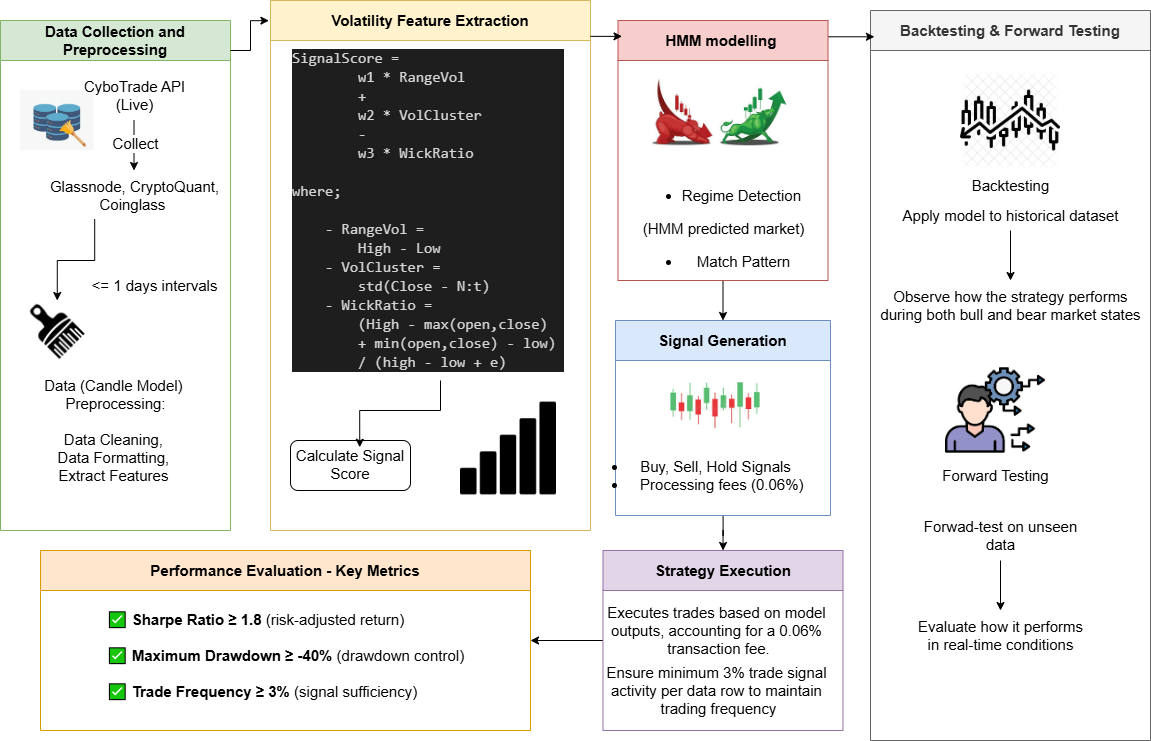

The diagram above was exported from draw.io. Its source (the exported page's mxGraphModel, read from the mxfile embedded in the PNG):
<mxGraphModel dx="2922" dy="1072" grid="1" gridSize="10" guides="1" tooltips="1" connect="1" arrows="1" fold="1" page="1" pageScale="1" pageWidth="850" pageHeight="1100" math="0" shadow="0">
  <root>
    <mxCell id="0" />
    <mxCell id="1" parent="0" />
    <mxCell id="wByexck-TF2gnP1Tbjwz-7" value="Volatility Feature Extraction" style="swimlane;whiteSpace=wrap;html=1;fillColor=#fff2cc;strokeColor=#d6b656;startSize=40;fontSize=15;" vertex="1" parent="1">
      <mxGeometry x="250" y="80" width="320" height="530" as="geometry" />
    </mxCell>
    <mxCell id="wByexck-TF2gnP1Tbjwz-72" value="Calculate Signal Score" style="rounded=1;whiteSpace=wrap;html=1;verticalAlign=top;labelBackgroundColor=default;fontSize=15;" vertex="1" parent="wByexck-TF2gnP1Tbjwz-7">
      <mxGeometry x="20" y="440" width="120" height="50" as="geometry" />
    </mxCell>
    <mxCell id="wByexck-TF2gnP1Tbjwz-42" value="" style="shape=image;verticalLabelPosition=bottom;labelBackgroundColor=default;verticalAlign=top;aspect=fixed;imageAspect=0;image=https://cdn-icons-png.flaticon.com/512/978/978069.png;fontSize=15;" vertex="1" parent="wByexck-TF2gnP1Tbjwz-7">
      <mxGeometry x="190" y="400" width="96" height="96" as="geometry" />
    </mxCell>
    <mxCell id="wByexck-TF2gnP1Tbjwz-100" value="&lt;div style=&quot;color: rgb(212, 212, 212); background-color: rgb(30, 30, 30); font-family: Consolas, &amp;quot;Courier New&amp;quot;, monospace; line-height: 19px; white-space-collapse: preserve;&quot;&gt;&lt;div&gt;SignalScore =&lt;/div&gt;&lt;div&gt; &lt;span style=&quot;white-space: pre;&quot;&gt;&#09;&lt;/span&gt;w1 * RangeVol &lt;/div&gt;&lt;div&gt;&lt;span style=&quot;white-space: pre;&quot;&gt;&#09;&lt;/span&gt;+ &lt;/div&gt;&lt;div&gt;&lt;span style=&quot;white-space: pre;&quot;&gt;&#09;&lt;/span&gt;w2 * VolCluster &lt;/div&gt;&lt;div&gt;&lt;span style=&quot;white-space: pre;&quot;&gt;&#09;&lt;/span&gt;- &lt;/div&gt;&lt;div&gt;&lt;span style=&quot;white-space: pre;&quot;&gt;&#09;&lt;/span&gt;w3 * WickRatio&lt;/div&gt;&lt;br&gt;&lt;div&gt;where;&lt;/div&gt;&lt;br&gt;&lt;div&gt;&amp;nbsp; &amp;nbsp; - RangeVol = &lt;/div&gt;&lt;div&gt;&lt;span style=&quot;white-space: pre;&quot;&gt;&#09;&lt;/span&gt;High - Low&lt;/div&gt;&lt;div&gt;&amp;nbsp; &amp;nbsp; - VolCluster = &lt;/div&gt;&lt;div&gt;&lt;span style=&quot;white-space: pre;&quot;&gt;&#09;&lt;/span&gt;std(Close - N:t)&lt;/div&gt;&lt;div&gt;&amp;nbsp; &amp;nbsp; - WickRatio = &lt;/div&gt;&lt;div&gt;&lt;span style=&quot;white-space: pre;&quot;&gt;&#09;&lt;/span&gt;(High - max(open,close) &lt;/div&gt;&lt;div&gt;&lt;span style=&quot;white-space: pre;&quot;&gt;&#09;&lt;/span&gt;+ min(open,close) - low) &lt;/div&gt;&lt;div&gt;&lt;span style=&quot;white-space: pre;&quot;&gt;&#09;&lt;/span&gt;/ (high - low + e)&lt;/div&gt;&lt;/div&gt;" style="text;html=1;align=left;verticalAlign=middle;resizable=0;points=[];autosize=1;strokeColor=none;fillColor=none;fontSize=15;" vertex="1" parent="wByexck-TF2gnP1Tbjwz-7">
      <mxGeometry x="20" y="40" width="300" height="340" as="geometry" />
    </mxCell>
    <mxCell id="wByexck-TF2gnP1Tbjwz-101" style="edgeStyle=orthogonalEdgeStyle;rounded=0;orthogonalLoop=1;jettySize=auto;html=1;entryX=0.577;entryY=0.135;entryDx=0;entryDy=0;entryPerimeter=0;fontSize=15;" edge="1" parent="wByexck-TF2gnP1Tbjwz-7" source="wByexck-TF2gnP1Tbjwz-100" target="wByexck-TF2gnP1Tbjwz-72">
      <mxGeometry relative="1" as="geometry" />
    </mxCell>
    <mxCell id="wByexck-TF2gnP1Tbjwz-18" style="edgeStyle=orthogonalEdgeStyle;rounded=0;orthogonalLoop=1;jettySize=auto;html=1;entryX=0.5;entryY=0;entryDx=0;entryDy=0;fontSize=15;" edge="1" parent="1" source="wByexck-TF2gnP1Tbjwz-9" target="wByexck-TF2gnP1Tbjwz-11">
      <mxGeometry relative="1" as="geometry" />
    </mxCell>
    <mxCell id="wByexck-TF2gnP1Tbjwz-82" value="" style="edgeStyle=orthogonalEdgeStyle;rounded=0;orthogonalLoop=1;jettySize=auto;html=1;entryX=0.5;entryY=0;entryDx=0;entryDy=0;fontSize=15;" edge="1" parent="1" source="wByexck-TF2gnP1Tbjwz-11" target="wByexck-TF2gnP1Tbjwz-79">
      <mxGeometry relative="1" as="geometry" />
    </mxCell>
    <mxCell id="wByexck-TF2gnP1Tbjwz-11" value="Signal Generation" style="swimlane;whiteSpace=wrap;html=1;fillColor=#dae8fc;strokeColor=#6c8ebf;startSize=40;fontSize=15;" vertex="1" parent="1">
      <mxGeometry x="595" y="400" width="215" height="195" as="geometry" />
    </mxCell>
    <mxCell id="wByexck-TF2gnP1Tbjwz-39" value="" style="shape=image;verticalLabelPosition=bottom;labelBackgroundColor=default;verticalAlign=top;aspect=fixed;imageAspect=0;image=data:image/jpeg,(base64 omitted: 7340 chars);fontSize=15;" vertex="1" parent="wByexck-TF2gnP1Tbjwz-11">
      <mxGeometry x="38" y="52.28999999999994" width="124" height="67.71" as="geometry" />
    </mxCell>
    <mxCell id="wByexck-TF2gnP1Tbjwz-40" value="&lt;ul&gt;&lt;li&gt;Buy, Sell, Hold Signals&lt;/li&gt;&lt;li&gt;&amp;nbsp; &amp;nbsp;Processing fees (0.06%)&lt;/li&gt;&lt;/ul&gt;" style="text;html=1;align=center;verticalAlign=middle;resizable=0;points=[];autosize=1;strokeColor=none;fillColor=none;fontSize=15;" vertex="1" parent="wByexck-TF2gnP1Tbjwz-11">
      <mxGeometry x="-40" y="115" width="240" height="80" as="geometry" />
    </mxCell>
    <mxCell id="wByexck-TF2gnP1Tbjwz-102" style="edgeStyle=orthogonalEdgeStyle;rounded=0;orthogonalLoop=1;jettySize=auto;html=1;entryX=1;entryY=0.5;entryDx=0;entryDy=0;fontSize=15;" edge="1" parent="1" source="wByexck-TF2gnP1Tbjwz-79" target="wByexck-TF2gnP1Tbjwz-92">
      <mxGeometry relative="1" as="geometry" />
    </mxCell>
    <mxCell id="wByexck-TF2gnP1Tbjwz-79" value="Strategy Execution" style="swimlane;whiteSpace=wrap;html=1;fillColor=#e1d5e7;strokeColor=#9673a6;startSize=40;fontSize=15;" vertex="1" parent="1">
      <mxGeometry x="582.5" y="630" width="240" height="180" as="geometry" />
    </mxCell>
    <mxCell id="wByexck-TF2gnP1Tbjwz-81" value="Executes trades based on model&amp;nbsp;&lt;div&gt;outputs,&amp;nbsp;&lt;span style=&quot;background-color: transparent; color: light-dark(rgb(0, 0, 0), rgb(255, 255, 255));&quot;&gt;accounting for a 0.06%&amp;nbsp;&lt;/span&gt;&lt;/div&gt;&lt;div&gt;&lt;span style=&quot;background-color: transparent; color: light-dark(rgb(0, 0, 0), rgb(255, 255, 255));&quot;&gt;transaction fee.&lt;/span&gt;&lt;/div&gt;" style="text;html=1;align=center;verticalAlign=middle;resizable=0;points=[];autosize=1;strokeColor=none;fillColor=none;fontSize=15;" vertex="1" parent="wByexck-TF2gnP1Tbjwz-79">
      <mxGeometry x="-10" y="45" width="250" height="70" as="geometry" />
    </mxCell>
    <mxCell id="wByexck-TF2gnP1Tbjwz-83" value="Ensure minimum 3% trade signal&amp;nbsp;&lt;div&gt;activity per data row to maintain&amp;nbsp;&lt;/div&gt;&lt;div&gt;trading frequency&lt;/div&gt;" style="text;html=1;align=center;verticalAlign=middle;resizable=0;points=[];autosize=1;strokeColor=none;fillColor=none;fontSize=15;" vertex="1" parent="wByexck-TF2gnP1Tbjwz-79">
      <mxGeometry x="-10" y="105" width="250" height="70" as="geometry" />
    </mxCell>
    <mxCell id="wByexck-TF2gnP1Tbjwz-92" value="Performance Evaluation - Key Metrics" style="swimlane;whiteSpace=wrap;html=1;startSize=40;fillColor=#ffe6cc;strokeColor=#d79b00;fontSize=15;" vertex="1" parent="1">
      <mxGeometry x="20" y="630" width="490" height="180" as="geometry" />
    </mxCell>
    <mxCell id="wByexck-TF2gnP1Tbjwz-94" value="&lt;div style=&quot;text-align: left;&quot;&gt;&lt;strong data-start=&quot;1268&quot; data-end=&quot;1290&quot; style=&quot;background-color: transparent; color: light-dark(rgb(0, 0, 0), rgb(255, 255, 255));&quot;&gt;&lt;span style=&quot;font-weight: 400;&quot;&gt;✅&amp;nbsp;&lt;/span&gt;Sharpe Ratio ≥ 1.8&lt;/strong&gt;&lt;span style=&quot;background-color: transparent; color: light-dark(rgb(0, 0, 0), rgb(255, 255, 255));&quot;&gt; (risk-adjusted return)&lt;/span&gt;&lt;/div&gt;&lt;br&gt;&lt;div style=&quot;text-align: left;&quot;&gt;&lt;span style=&quot;background-color: transparent; color: light-dark(rgb(0, 0, 0), rgb(255, 255, 255));&quot;&gt;✅ &lt;/span&gt;&lt;strong data-start=&quot;1325&quot; data-end=&quot;1352&quot; style=&quot;background-color: transparent; color: light-dark(rgb(0, 0, 0), rgb(255, 255, 255));&quot;&gt;Maximum Drawdown ≥ -40%&lt;/strong&gt;&lt;span style=&quot;background-color: transparent; color: light-dark(rgb(0, 0, 0), rgb(255, 255, 255));&quot;&gt; (drawdown control)&lt;/span&gt;&lt;/div&gt;&lt;br&gt;&lt;div style=&quot;text-align: left;&quot;&gt;&lt;span style=&quot;background-color: transparent; color: light-dark(rgb(0, 0, 0), rgb(255, 255, 255));&quot;&gt;✅ &lt;/span&gt;&lt;strong data-start=&quot;1383&quot; data-end=&quot;1407&quot; style=&quot;background-color: transparent; color: light-dark(rgb(0, 0, 0), rgb(255, 255, 255));&quot;&gt;Trade Frequency ≥ 3%&lt;/strong&gt;&lt;span style=&quot;background-color: transparent; color: light-dark(rgb(0, 0, 0), rgb(255, 255, 255));&quot;&gt; (signal sufficiency)&lt;/span&gt;&lt;/div&gt;" style="text;html=1;align=center;verticalAlign=middle;resizable=0;points=[];autosize=1;strokeColor=none;fillColor=none;fontSize=15;" vertex="1" parent="wByexck-TF2gnP1Tbjwz-92">
      <mxGeometry x="55" y="55" width="380" height="100" as="geometry" />
    </mxCell>
    <mxCell id="wByexck-TF2gnP1Tbjwz-2" value="Data Collection and Preprocessing" style="swimlane;whiteSpace=wrap;html=1;fillColor=#d5e8d4;strokeColor=#82b366;startSize=40;fontSize=15;" vertex="1" parent="1">
      <mxGeometry x="-20" y="100" width="230" height="510" as="geometry" />
    </mxCell>
    <mxCell id="wByexck-TF2gnP1Tbjwz-23" value="" style="shape=image;verticalLabelPosition=bottom;labelBackgroundColor=default;verticalAlign=top;aspect=fixed;imageAspect=0;image=https://www.pngitem.com/pimgs/m/74-745350_step-1-data-cleansing-and-mining-data-cleaning.png;fontSize=15;" vertex="1" parent="wByexck-TF2gnP1Tbjwz-2">
      <mxGeometry x="20" y="70" width="73.51" height="60" as="geometry" />
    </mxCell>
    <mxCell id="wByexck-TF2gnP1Tbjwz-32" value="" style="edgeStyle=orthogonalEdgeStyle;rounded=0;orthogonalLoop=1;jettySize=auto;html=1;fontSize=15;" edge="1" parent="wByexck-TF2gnP1Tbjwz-2" source="wByexck-TF2gnP1Tbjwz-25" target="wByexck-TF2gnP1Tbjwz-26">
      <mxGeometry relative="1" as="geometry" />
    </mxCell>
    <mxCell id="wByexck-TF2gnP1Tbjwz-33" value="Collect" style="edgeLabel;html=1;align=center;verticalAlign=middle;resizable=0;points=[];fontSize=15;" vertex="1" connectable="0" parent="wByexck-TF2gnP1Tbjwz-32">
      <mxGeometry x="-0.0923" relative="1" as="geometry">
        <mxPoint as="offset" />
      </mxGeometry>
    </mxCell>
    <mxCell id="wByexck-TF2gnP1Tbjwz-25" value="CyboTrade API&lt;div&gt;(Live)&lt;/div&gt;" style="text;html=1;align=center;verticalAlign=middle;resizable=0;points=[];autosize=1;strokeColor=none;fillColor=none;fontSize=15;" vertex="1" parent="wByexck-TF2gnP1Tbjwz-2">
      <mxGeometry x="73.50999999999999" y="50" width="120" height="50" as="geometry" />
    </mxCell>
    <mxCell id="wByexck-TF2gnP1Tbjwz-26" value="Glassnode, CryptoQuant,&lt;div&gt;Coinglass&amp;nbsp;&lt;/div&gt;" style="text;html=1;align=center;verticalAlign=middle;resizable=0;points=[];autosize=1;strokeColor=none;fillColor=none;fontSize=15;" vertex="1" parent="wByexck-TF2gnP1Tbjwz-2">
      <mxGeometry x="38.50999999999999" y="150" width="190" height="50" as="geometry" />
    </mxCell>
    <mxCell id="wByexck-TF2gnP1Tbjwz-35" value="" style="shape=image;verticalLabelPosition=bottom;labelBackgroundColor=default;verticalAlign=top;aspect=fixed;imageAspect=0;image=https://cdn4.iconfinder.com/data/icons/kripto-black-2/512/kripto-clear-b.png;fontSize=15;" vertex="1" parent="wByexck-TF2gnP1Tbjwz-2">
      <mxGeometry x="25.75" y="280" width="62" height="62" as="geometry" />
    </mxCell>
    <mxCell id="wByexck-TF2gnP1Tbjwz-37" value="" style="edgeStyle=orthogonalEdgeStyle;rounded=0;orthogonalLoop=1;jettySize=auto;html=1;entryX=0.5;entryY=0;entryDx=0;entryDy=0;exitX=0.293;exitY=0.97;exitDx=0;exitDy=0;exitPerimeter=0;fontSize=15;" edge="1" parent="wByexck-TF2gnP1Tbjwz-2" source="wByexck-TF2gnP1Tbjwz-26" target="wByexck-TF2gnP1Tbjwz-35">
      <mxGeometry relative="1" as="geometry">
        <mxPoint x="-70" y="90" as="targetPoint" />
      </mxGeometry>
    </mxCell>
    <mxCell id="wByexck-TF2gnP1Tbjwz-38" value="Data (Candle Model)&amp;nbsp;&lt;div&gt;Preprocessing:&lt;div&gt;&lt;br&gt;&lt;/div&gt;&lt;div&gt;Data Cleaning,&amp;nbsp;&lt;/div&gt;&lt;div&gt;Data Formatting,&amp;nbsp;&lt;/div&gt;&lt;div&gt;Extract Features&amp;nbsp;&lt;/div&gt;&lt;/div&gt;" style="text;html=1;align=center;verticalAlign=middle;resizable=0;points=[];autosize=1;strokeColor=none;fillColor=none;fontSize=15;" vertex="1" parent="wByexck-TF2gnP1Tbjwz-2">
      <mxGeometry x="30" y="350" width="170" height="120" as="geometry" />
    </mxCell>
    <mxCell id="wByexck-TF2gnP1Tbjwz-69" value="&amp;lt;= 1 days intervals" style="text;html=1;align=center;verticalAlign=middle;resizable=0;points=[];autosize=1;strokeColor=none;fillColor=none;fontSize=15;" vertex="1" parent="wByexck-TF2gnP1Tbjwz-2">
      <mxGeometry x="78.51" y="250" width="150" height="30" as="geometry" />
    </mxCell>
    <mxCell id="wByexck-TF2gnP1Tbjwz-13" value="Backtesting &amp;amp; Forward Testing" style="swimlane;whiteSpace=wrap;html=1;fillColor=#f5f5f5;strokeColor=#666666;startSize=40;fontColor=#333333;fontSize=15;" vertex="1" parent="1">
      <mxGeometry x="850" y="90" width="280" height="730" as="geometry" />
    </mxCell>
    <mxCell id="wByexck-TF2gnP1Tbjwz-45" value="" style="shape=image;verticalLabelPosition=bottom;labelBackgroundColor=default;verticalAlign=top;aspect=fixed;imageAspect=0;image=https://cdn.iconscout.com/icon/premium/png-256-thumb/backtesting-8323534-6892904.png;fontSize=15;" vertex="1" parent="wByexck-TF2gnP1Tbjwz-13">
      <mxGeometry x="90" y="60" width="100" height="100" as="geometry" />
    </mxCell>
    <mxCell id="wByexck-TF2gnP1Tbjwz-46" value="" style="shape=image;verticalLabelPosition=bottom;labelBackgroundColor=default;verticalAlign=top;aspect=fixed;imageAspect=0;image=data:image/png,(base64 omitted: 11044 chars);fontSize=15;" vertex="1" parent="wByexck-TF2gnP1Tbjwz-13">
      <mxGeometry x="75" y="350" width="100" height="100" as="geometry" />
    </mxCell>
    <mxCell id="wByexck-TF2gnP1Tbjwz-47" value="Backtesting" style="text;html=1;align=center;verticalAlign=middle;resizable=0;points=[];autosize=1;strokeColor=none;fillColor=none;fontSize=15;" vertex="1" parent="wByexck-TF2gnP1Tbjwz-13">
      <mxGeometry x="90" y="160" width="100" height="30" as="geometry" />
    </mxCell>
    <mxCell id="wByexck-TF2gnP1Tbjwz-86" value="" style="edgeStyle=orthogonalEdgeStyle;rounded=0;orthogonalLoop=1;jettySize=auto;html=1;fontSize=15;" edge="1" parent="wByexck-TF2gnP1Tbjwz-13" source="wByexck-TF2gnP1Tbjwz-84" target="wByexck-TF2gnP1Tbjwz-85">
      <mxGeometry relative="1" as="geometry" />
    </mxCell>
    <mxCell id="wByexck-TF2gnP1Tbjwz-84" value="Apply model to historical dataset" style="text;html=1;align=center;verticalAlign=middle;resizable=0;points=[];autosize=1;strokeColor=none;fillColor=none;fontSize=15;" vertex="1" parent="wByexck-TF2gnP1Tbjwz-13">
      <mxGeometry x="20" y="190" width="240" height="30" as="geometry" />
    </mxCell>
    <mxCell id="wByexck-TF2gnP1Tbjwz-85" value="Observe how the strategy performs&lt;div&gt;during both bull and bear market states&lt;/div&gt;" style="text;html=1;align=center;verticalAlign=middle;resizable=0;points=[];autosize=1;strokeColor=none;fillColor=none;fontSize=15;" vertex="1" parent="wByexck-TF2gnP1Tbjwz-13">
      <mxGeometry y="270" width="280" height="50" as="geometry" />
    </mxCell>
    <mxCell id="wByexck-TF2gnP1Tbjwz-54" value="Forward Testing" style="text;html=1;align=center;verticalAlign=middle;resizable=0;points=[];autosize=1;strokeColor=none;fillColor=none;fontSize=15;" vertex="1" parent="wByexck-TF2gnP1Tbjwz-13">
      <mxGeometry x="60" y="450" width="130" height="30" as="geometry" />
    </mxCell>
    <mxCell id="wByexck-TF2gnP1Tbjwz-91" value="" style="edgeStyle=orthogonalEdgeStyle;rounded=0;orthogonalLoop=1;jettySize=auto;html=1;fontSize=15;" edge="1" parent="wByexck-TF2gnP1Tbjwz-13" source="wByexck-TF2gnP1Tbjwz-88" target="wByexck-TF2gnP1Tbjwz-90">
      <mxGeometry relative="1" as="geometry" />
    </mxCell>
    <mxCell id="wByexck-TF2gnP1Tbjwz-88" value="Forwad-test on unseen&lt;div&gt;data&lt;/div&gt;" style="text;html=1;align=center;verticalAlign=middle;resizable=0;points=[];autosize=1;strokeColor=none;fillColor=none;fontSize=15;" vertex="1" parent="wByexck-TF2gnP1Tbjwz-13">
      <mxGeometry x="40" y="500" width="180" height="50" as="geometry" />
    </mxCell>
    <mxCell id="wByexck-TF2gnP1Tbjwz-90" value="Evaluate how it performs&lt;div&gt;in real-time conditions&lt;/div&gt;" style="text;html=1;align=center;verticalAlign=middle;resizable=0;points=[];autosize=1;strokeColor=none;fillColor=none;fontSize=15;" vertex="1" parent="wByexck-TF2gnP1Tbjwz-13">
      <mxGeometry x="35" y="600" width="190" height="50" as="geometry" />
    </mxCell>
    <mxCell id="wByexck-TF2gnP1Tbjwz-110" style="edgeStyle=orthogonalEdgeStyle;rounded=0;orthogonalLoop=1;jettySize=auto;html=1;entryX=-0.005;entryY=0.038;entryDx=0;entryDy=0;entryPerimeter=0;" edge="1" parent="1" source="wByexck-TF2gnP1Tbjwz-2" target="wByexck-TF2gnP1Tbjwz-7">
      <mxGeometry relative="1" as="geometry">
        <Array as="points">
          <mxPoint x="230" y="130" />
          <mxPoint x="230" y="100" />
        </Array>
      </mxGeometry>
    </mxCell>
    <mxCell id="wByexck-TF2gnP1Tbjwz-112" value="" style="edgeStyle=orthogonalEdgeStyle;rounded=0;orthogonalLoop=1;jettySize=auto;html=1;entryX=0.014;entryY=0.036;entryDx=0;entryDy=0;entryPerimeter=0;" edge="1" parent="1" source="wByexck-TF2gnP1Tbjwz-9" target="wByexck-TF2gnP1Tbjwz-13">
      <mxGeometry relative="1" as="geometry">
        <Array as="points">
          <mxPoint x="800" y="116" />
          <mxPoint x="800" y="116" />
        </Array>
      </mxGeometry>
    </mxCell>
    <mxCell id="wByexck-TF2gnP1Tbjwz-9" value="HMM modelling&amp;nbsp;" style="swimlane;whiteSpace=wrap;html=1;fillColor=#f8cecc;strokeColor=#b85450;startSize=40;fontSize=15;" vertex="1" parent="1">
      <mxGeometry x="597.5" y="100" width="210" height="260" as="geometry" />
    </mxCell>
    <mxCell id="wByexck-TF2gnP1Tbjwz-62" value="" style="shape=image;verticalLabelPosition=bottom;labelBackgroundColor=default;verticalAlign=top;aspect=fixed;imageAspect=0;image=data:image/jpeg,(base64 omitted: 11192 chars);fontSize=15;" vertex="1" parent="wByexck-TF2gnP1Tbjwz-9">
      <mxGeometry x="26" y="55" width="148" height="74" as="geometry" />
    </mxCell>
    <mxCell id="wByexck-TF2gnP1Tbjwz-63" value="&lt;ul&gt;&lt;li&gt;Regime Detection&amp;nbsp;&lt;/li&gt;&lt;/ul&gt;&lt;span style=&quot;background-color: transparent; color: light-dark(rgb(0, 0, 0), rgb(255, 255, 255));&quot;&gt;(HMM predicted market)&lt;/span&gt;&lt;br&gt;&lt;ul&gt;&lt;li&gt;Match Pattern&lt;/li&gt;&lt;/ul&gt;" style="text;html=1;align=center;verticalAlign=middle;resizable=0;points=[];autosize=1;strokeColor=none;fillColor=none;fontSize=15;" vertex="1" parent="wByexck-TF2gnP1Tbjwz-9">
      <mxGeometry x="10" y="142.5" width="190" height="130" as="geometry" />
    </mxCell>
    <mxCell id="wByexck-TF2gnP1Tbjwz-111" style="edgeStyle=orthogonalEdgeStyle;rounded=0;orthogonalLoop=1;jettySize=auto;html=1;entryX=0.019;entryY=0.061;entryDx=0;entryDy=0;entryPerimeter=0;" edge="1" parent="1" source="wByexck-TF2gnP1Tbjwz-7" target="wByexck-TF2gnP1Tbjwz-9">
      <mxGeometry relative="1" as="geometry">
        <Array as="points">
          <mxPoint x="560" y="116" />
          <mxPoint x="560" y="116" />
        </Array>
      </mxGeometry>
    </mxCell>
  </root>
</mxGraphModel>